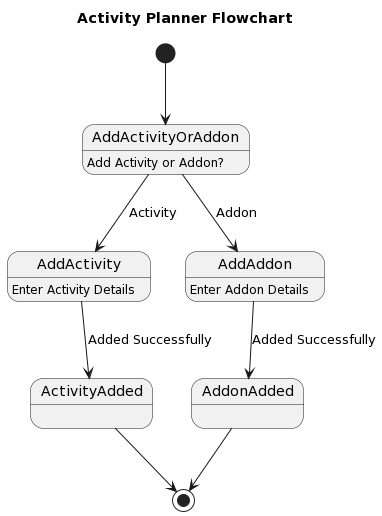

The diagram above was rendered by PlantUML. Its source (embedded in the PNG):
@startuml
title Activity Planner Flowchart

[*] --> AddActivityOrAddon

AddActivityOrAddon: Add Activity or Addon?

AddActivityOrAddon --> AddActivity : Activity
AddActivityOrAddon --> AddAddon : Addon

AddActivity : Enter Activity Details
AddAddon : Enter Addon Details

AddActivity --> ActivityAdded : Added Successfully
AddAddon --> AddonAdded : Added Successfully

ActivityAdded --> [*]
AddonAdded --> [*]
@enduml